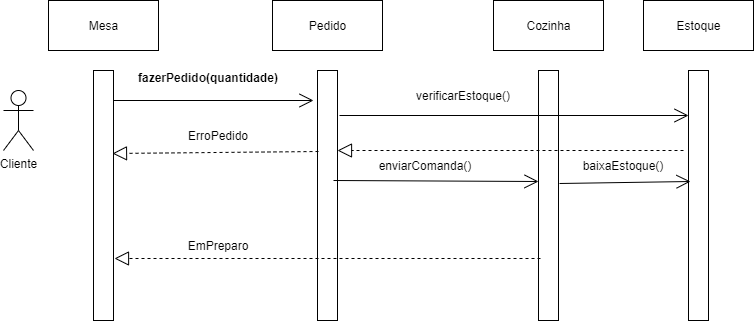

The diagram above was exported from draw.io. Its source (the exported page's mxGraphModel, read from the mxfile embedded in the PNG):
<mxGraphModel dx="849" dy="482" grid="1" gridSize="10" guides="1" tooltips="1" connect="1" arrows="1" fold="1" page="1" pageScale="1" pageWidth="827" pageHeight="1169" math="0" shadow="0">
  <root>
    <mxCell id="0" />
    <mxCell id="1" parent="0" />
    <mxCell id="qm9F4Hf-2T7LbZZ3FtoT-7" value="Cliente" style="shape=umlActor;verticalLabelPosition=bottom;verticalAlign=top;html=1;" vertex="1" parent="1">
      <mxGeometry x="30" y="300" width="30" height="60" as="geometry" />
    </mxCell>
    <mxCell id="qm9F4Hf-2T7LbZZ3FtoT-8" value="" style="html=1;points=[];perimeter=orthogonalPerimeter;" vertex="1" parent="1">
      <mxGeometry x="120" y="280" width="20" height="250" as="geometry" />
    </mxCell>
    <mxCell id="qm9F4Hf-2T7LbZZ3FtoT-9" value="Mesa" style="html=1;" vertex="1" parent="1">
      <mxGeometry x="75" y="210" width="110" height="50" as="geometry" />
    </mxCell>
    <mxCell id="qm9F4Hf-2T7LbZZ3FtoT-10" value="" style="endArrow=open;endFill=1;endSize=12;html=1;rounded=0;" edge="1" parent="1">
      <mxGeometry width="160" relative="1" as="geometry">
        <mxPoint x="140" y="310" as="sourcePoint" />
        <mxPoint x="340" y="310" as="targetPoint" />
      </mxGeometry>
    </mxCell>
    <mxCell id="qm9F4Hf-2T7LbZZ3FtoT-11" value="Pedido" style="html=1;" vertex="1" parent="1">
      <mxGeometry x="299" y="210" width="110" height="50" as="geometry" />
    </mxCell>
    <mxCell id="qm9F4Hf-2T7LbZZ3FtoT-12" value="" style="html=1;points=[];perimeter=orthogonalPerimeter;" vertex="1" parent="1">
      <mxGeometry x="344" y="280" width="20" height="250" as="geometry" />
    </mxCell>
    <mxCell id="qm9F4Hf-2T7LbZZ3FtoT-13" value="Cozinha" style="html=1;" vertex="1" parent="1">
      <mxGeometry x="520" y="210" width="110" height="50" as="geometry" />
    </mxCell>
    <mxCell id="qm9F4Hf-2T7LbZZ3FtoT-15" value="" style="html=1;points=[];perimeter=orthogonalPerimeter;" vertex="1" parent="1">
      <mxGeometry x="565" y="280" width="20" height="250" as="geometry" />
    </mxCell>
    <mxCell id="qm9F4Hf-2T7LbZZ3FtoT-16" value="" style="endArrow=open;endFill=1;endSize=12;html=1;rounded=0;entryX=0;entryY=0.444;entryDx=0;entryDy=0;entryPerimeter=0;" edge="1" parent="1" target="qm9F4Hf-2T7LbZZ3FtoT-15">
      <mxGeometry width="160" relative="1" as="geometry">
        <mxPoint x="360" y="390" as="sourcePoint" />
        <mxPoint x="565" y="360" as="targetPoint" />
      </mxGeometry>
    </mxCell>
    <mxCell id="qm9F4Hf-2T7LbZZ3FtoT-17" value="fazerPedido(quantidade)" style="text;align=center;fontStyle=1;verticalAlign=middle;spacingLeft=3;spacingRight=3;strokeColor=none;rotatable=0;points=[[0,0.5],[1,0.5]];portConstraint=eastwest;" vertex="1" parent="1">
      <mxGeometry x="150" y="274" width="170" height="26" as="geometry" />
    </mxCell>
    <mxCell id="qm9F4Hf-2T7LbZZ3FtoT-18" value="enviarComanda()" style="text;html=1;strokeColor=none;fillColor=none;align=center;verticalAlign=middle;whiteSpace=wrap;rounded=0;" vertex="1" parent="1">
      <mxGeometry x="384" y="360" width="136" height="30" as="geometry" />
    </mxCell>
    <mxCell id="qm9F4Hf-2T7LbZZ3FtoT-19" value="" style="endArrow=block;dashed=1;endFill=0;endSize=12;html=1;rounded=0;entryX=1.05;entryY=0.752;entryDx=0;entryDy=0;entryPerimeter=0;exitX=0.1;exitY=0.752;exitDx=0;exitDy=0;exitPerimeter=0;" edge="1" parent="1" source="qm9F4Hf-2T7LbZZ3FtoT-15" target="qm9F4Hf-2T7LbZZ3FtoT-8">
      <mxGeometry width="160" relative="1" as="geometry">
        <mxPoint x="560" y="470" as="sourcePoint" />
        <mxPoint x="480" y="380" as="targetPoint" />
      </mxGeometry>
    </mxCell>
    <mxCell id="qm9F4Hf-2T7LbZZ3FtoT-20" value="EmPreparo" style="text;html=1;strokeColor=none;fillColor=none;align=center;verticalAlign=middle;whiteSpace=wrap;rounded=0;" vertex="1" parent="1">
      <mxGeometry x="180" y="440" width="130" height="30" as="geometry" />
    </mxCell>
    <mxCell id="qm9F4Hf-2T7LbZZ3FtoT-21" value="Estoque" style="html=1;" vertex="1" parent="1">
      <mxGeometry x="670" y="210" width="110" height="50" as="geometry" />
    </mxCell>
    <mxCell id="qm9F4Hf-2T7LbZZ3FtoT-22" value="" style="html=1;points=[];perimeter=orthogonalPerimeter;" vertex="1" parent="1">
      <mxGeometry x="715" y="280" width="20" height="250" as="geometry" />
    </mxCell>
    <mxCell id="qm9F4Hf-2T7LbZZ3FtoT-23" value="" style="endArrow=block;dashed=1;endFill=0;endSize=12;html=1;rounded=0;entryX=0.95;entryY=0.332;entryDx=0;entryDy=0;entryPerimeter=0;exitX=0.05;exitY=0.324;exitDx=0;exitDy=0;exitPerimeter=0;" edge="1" parent="1" source="qm9F4Hf-2T7LbZZ3FtoT-12" target="qm9F4Hf-2T7LbZZ3FtoT-8">
      <mxGeometry width="160" relative="1" as="geometry">
        <mxPoint x="340" y="410" as="sourcePoint" />
        <mxPoint x="141" y="410" as="targetPoint" />
      </mxGeometry>
    </mxCell>
    <mxCell id="qm9F4Hf-2T7LbZZ3FtoT-27" value="verificarEstoque()" style="text;html=1;strokeColor=none;fillColor=none;align=center;verticalAlign=middle;whiteSpace=wrap;rounded=0;" vertex="1" parent="1">
      <mxGeometry x="460" y="290" width="60" height="30" as="geometry" />
    </mxCell>
    <mxCell id="qm9F4Hf-2T7LbZZ3FtoT-28" value="ErroPedido" style="text;html=1;strokeColor=none;fillColor=none;align=center;verticalAlign=middle;whiteSpace=wrap;rounded=0;" vertex="1" parent="1">
      <mxGeometry x="215" y="330" width="60" height="30" as="geometry" />
    </mxCell>
    <mxCell id="qm9F4Hf-2T7LbZZ3FtoT-29" value="" style="endArrow=open;endFill=1;endSize=12;html=1;rounded=0;exitX=1.05;exitY=0.452;exitDx=0;exitDy=0;exitPerimeter=0;entryX=0.1;entryY=0.444;entryDx=0;entryDy=0;entryPerimeter=0;" edge="1" parent="1" source="qm9F4Hf-2T7LbZZ3FtoT-15" target="qm9F4Hf-2T7LbZZ3FtoT-22">
      <mxGeometry width="160" relative="1" as="geometry">
        <mxPoint x="585" y="344.5" as="sourcePoint" />
        <mxPoint x="720" y="358" as="targetPoint" />
      </mxGeometry>
    </mxCell>
    <mxCell id="qm9F4Hf-2T7LbZZ3FtoT-30" value="baixaEstoque()" style="text;html=1;strokeColor=none;fillColor=none;align=center;verticalAlign=middle;whiteSpace=wrap;rounded=0;" vertex="1" parent="1">
      <mxGeometry x="620" y="360" width="60" height="30" as="geometry" />
    </mxCell>
    <mxCell id="qm9F4Hf-2T7LbZZ3FtoT-31" value="" style="endArrow=open;endFill=1;endSize=12;html=1;rounded=0;exitX=1.1;exitY=0.18;exitDx=0;exitDy=0;exitPerimeter=0;" edge="1" parent="1" source="qm9F4Hf-2T7LbZZ3FtoT-12" target="qm9F4Hf-2T7LbZZ3FtoT-22">
      <mxGeometry width="160" relative="1" as="geometry">
        <mxPoint x="150" y="320" as="sourcePoint" />
        <mxPoint x="350" y="320" as="targetPoint" />
      </mxGeometry>
    </mxCell>
    <mxCell id="qm9F4Hf-2T7LbZZ3FtoT-33" value="" style="endArrow=block;dashed=1;endFill=0;endSize=12;html=1;rounded=0;" edge="1" parent="1">
      <mxGeometry width="160" relative="1" as="geometry">
        <mxPoint x="710" y="360" as="sourcePoint" />
        <mxPoint x="364" y="360" as="targetPoint" />
      </mxGeometry>
    </mxCell>
  </root>
</mxGraphModel>